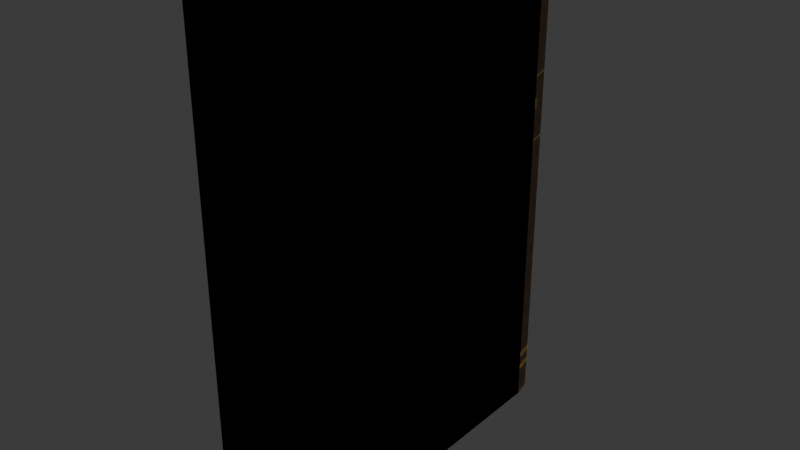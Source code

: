 # Source: study_books.blend  (saved by Blender 5.2.44; exported with 4.5.12 LTS)
import bpy
from mathutils import Matrix  # noqa: F401  (used for matrix-valued properties, if any)

bpy.ops.wm.read_factory_settings(use_empty=True)
scene = bpy.context.scene
scene.name = 'Scene'

# ---- collections
col_collection = bpy.data.collections.new('Collection'); scene.collection.children.link(col_collection)

# ---- images (referenced by path relative to the original .blend; pixels are not part of the script)
import os
ASSET_DIR = os.environ.get("B2B_ASSET_DIR", "")  # directory of the original .blend (textures are referenced by path, not embedded)
HERE = os.path.dirname(os.path.abspath(__file__))  # packed textures are extracted next to this script under _unpacked/

def load_image(name, relpath, width, height, colorspace="sRGB"):
    """Load a texture the original file referenced (path relative to the .blend, or extracted next to this script)."""
    p = next((c for c in (os.path.join(HERE, relpath), os.path.join(ASSET_DIR, relpath)) if relpath and os.path.exists(c)), "")
    if p:
        img = bpy.data.images.load(p, check_existing=True)
        img.name = name
    else:  # same state as the original file: an image datablock whose file is absent (Cycles renders it pink)
        img = bpy.data.images.new(name, width, height)
        img.source = "FILE"
        img.filepath = "//" + (relpath or name)
    img.colorspace_settings.name = colorspace
    return img
img_book_cloth_512 = load_image('Book cloth 512', '_unpacked/Book_cloth_512.1db08879.png', 512, 512, 'sRGB')

# ---- materials (node trees are filled in below, after node groups)
mat_book_cloth = bpy.data.materials.new('Book cloth')
mat_book_cloth.use_backface_culling = True
mat_book_pages_cream = bpy.data.materials.new('Book pages cream')
mat_book_pages_cream.use_backface_culling = True

# ---- material node trees
mat_book_cloth.use_nodes = True; mat_book_cloth.node_tree.nodes.clear()
_N = mat_book_cloth.node_tree.nodes; _L = mat_book_cloth.node_tree.links
n0 = _N.new('ShaderNodeBsdfPrincipled'); n0.name = 'Principled BSDF'; n0.location = (-200, 100)
n0.inputs[2].default_value = 0.85
n0.inputs[10].default_value = 0.005
n1 = _N.new('ShaderNodeOutputMaterial'); n1.name = 'Material Output'; n1.location = (200, 100)
n2 = _N.new('ShaderNodeTexImage'); n2.name = 'Image Texture'; n2.location = (-420, 260)
n2.image = img_book_cloth_512
_L.new(n0.outputs[0], n1.inputs[0])
_L.new(n2.outputs[0], n0.inputs[0])
n1.is_active_output = True
mat_book_pages_cream.use_nodes = True; mat_book_pages_cream.node_tree.nodes.clear()
_N = mat_book_pages_cream.node_tree.nodes; _L = mat_book_pages_cream.node_tree.links
n0 = _N.new('ShaderNodeBsdfPrincipled'); n0.name = 'Principled BSDF'; n0.location = (-200, 100)
n0.inputs[0].default_value = (0.8, 0.75, 0.62, 1.0)
n0.inputs[2].default_value = 0.95
n0.inputs[10].default_value = 0.005
n1 = _N.new('ShaderNodeOutputMaterial'); n1.name = 'Material Output'; n1.location = (200, 100)
_L.new(n0.outputs[0], n1.inputs[0])
n1.is_active_output = True

# ---- world
world_world = bpy.data.worlds.new('World'); scene.world = world_world
world_world.use_nodes = True; world_world.node_tree.nodes.clear()
_N = world_world.node_tree.nodes; _L = world_world.node_tree.links
n0 = _N.new('ShaderNodeOutputWorld'); n0.name = 'World Output'; n0.location = (200, 100)
n1 = _N.new('ShaderNodeBackground'); n1.name = 'Background'; n1.location = (-200, 100)
n1.inputs[0].default_value = (0.05088, 0.05088, 0.05088, 1.0)
_L.new(n1.outputs[0], n0.inputs[0])
n0.is_active_output = True
world_world.color = (0.05088, 0.05088, 0.05088)
world_world.sun_shadow_jitter_overblur = 0.0

# ---- meshes
me_book_0_mesh = bpy.data.meshes.new('Book_0_mesh')
me_book_0_mesh.from_pydata([(-0.0225, -0.08, 0.0), (-0.0185, -0.08, 0.0), (-0.0185, 0.08, 0.0), (-0.0225, 0.08, 0.0), (-0.0225, -0.08, 0.235), (-0.0185, -0.08, 0.235), (-0.0185, 0.08, 0.235), (-0.0225, 0.08, 0.235), (-0.0175, -0.077, 0.003), (0.0175, -0.077, 0.003), (0.0175, 0.079, 0.003), (-0.0175, 0.079, 0.003), (-0.0175, -0.077, 0.232), (0.0175, -0.077, 0.232), (0.0175, 0.079, 0.232), (-0.0175, 0.079, 0.232), (-0.0225, 0.08, 0.0), (-0.0225, 0.08, 0.235), (-0.02079, 0.08861, 0.0), (-0.02079, 0.08861, 0.235), (-0.01591, 0.09591, 0.0), (-0.01591, 0.09591, 0.235), (-0.00861, 0.1008, 0.0), (-0.00861, 0.1008, 0.235), (1.378e-18, 0.1025, 0.0), (1.378e-18, 0.1025, 0.235), (0.00861, 0.1008, 0.0), (0.00861, 0.1008, 0.235), (0.01591, 0.09591, 0.0), (0.01591, 0.09591, 0.235), (0.02079, 0.08861, 0.0), (0.02079, 0.08861, 0.235), (0.0225, 0.08, 0.0), (0.0225, 0.08, 0.235)], [], [(0, 3, 2, 1), (4, 5, 6, 7), (0, 1, 5, 4), (1, 2, 6, 5), (2, 3, 7, 6), (3, 0, 4, 7), (8, 11, 10, 9), (12, 13, 14, 15), (8, 9, 13, 12), (9, 10, 14, 13), (10, 11, 15, 14), (11, 8, 12, 15), (16, 17, 19, 18), (18, 19, 21, 20), (20, 21, 23, 22), (22, 23, 25, 24), (24, 25, 27, 26), (26, 27, 29, 28), (28, 29, 31, 30), (30, 31, 33, 32)])
me_book_0_mesh.polygons.foreach_set('material_index', [0, 0, 0, 1, 0, 0, 1, 1, 1, 1, 1, 1, 0, 0, 0, 0, 0, 0, 0, 0])
_uv = me_book_0_mesh.uv_layers.new(name='Float2')
_uv.uv.foreach_set('vector', [0.05119, 0.5, 0.05119, 0.5, 0.05119, 0.5, 0.05119, 0.5, 0.05119, 0.5, 0.05119, 0.5, 0.05119, 0.5, 0.05119, 0.5, 0.05119, 0.5, 0.05119, 0.5, 0.05119, 0.5, 0.05119, 0.5, 0.05119, 0.5, 0.05119, 0.5, 0.05119, 0.5, 0.05119, 0.5, 0.05119, 0.5, 0.05119, 0.5, 0.05119, 0.5, 0.05119, 0.5, 1.144e-09, 0.0, 0.1024, 0.0, 0.1024, 1.0, 1.144e-09, 1.0, 0.5, 0.5, 0.5, 0.5, 0.5, 0.5, 0.5, 0.5, 0.5, 0.5, 0.5, 0.5, 0.5, 0.5, 0.5, 0.5, 0.5, 0.5, 0.5, 0.5, 0.5, 0.5, 0.5, 0.5, 0.5, 0.5, 0.5, 0.5, 0.5, 0.5, 0.5, 0.5, 0.5, 0.5, 0.5, 0.5, 0.5, 0.5, 0.5, 0.5, 0.5, 0.5, 0.5, 0.5, 0.5, 0.5, 0.5, 0.5, 0.1928, 0.0, 0.1928, 1.0, 0.108, 1.0, 0.108, 0.0, 0.108, 0.0, 0.108, 1.0, 0.1137, 1.0, 0.1137, 0.0, 0.1137, 0.0, 0.1137, 1.0, 0.1193, 1.0, 0.1193, 0.0, 0.1193, 0.0, 0.1193, 1.0, 0.125, 1.0, 0.125, 0.0, 0.125, 0.0, 0.125, 1.0, 0.1307, 1.0, 0.1307, 0.0, 0.1307, 0.0, 0.1307, 1.0, 0.1363, 1.0, 0.1363, 0.0, 0.1363, 0.0, 0.1363, 1.0, 0.142, 1.0, 0.142, 0.0, 0.142, 0.0, 0.142, 1.0, 0.1476, 1.0, 0.1476, 0.0])
me_book_0_mesh.materials.append(mat_book_cloth)
me_book_0_mesh.materials.append(mat_book_pages_cream)
me_book_0_mesh.update()
me_frontcover_mesh = bpy.data.meshes.new('FrontCover_mesh')
me_frontcover_mesh.from_pydata([(-0.002, -0.16, 0.0), (0.002, -0.16, 0.0), (0.002, 0.0, 0.0), (-0.002, 0.0, 0.0), (-0.002, -0.16, 0.235), (0.002, -0.16, 0.235), (0.002, 0.0, 0.235), (-0.002, 0.0, 0.235)], [], [(0, 3, 2, 1), (4, 5, 6, 7), (0, 1, 5, 4), (1, 2, 6, 5), (2, 3, 7, 6), (3, 0, 4, 7)])
me_frontcover_mesh.polygons.foreach_set('material_index', [0, 0, 0, 0, 0, 1])
_uv = me_frontcover_mesh.uv_layers.new(name='Float2')
_uv.uv.foreach_set('vector', [0.1988, 0.5, 0.1988, 0.5, 0.1988, 0.5, 0.1988, 0.5, 0.1988, 0.5, 0.1988, 0.5, 0.1988, 0.5, 0.1988, 0.5, 0.1988, 0.5, 0.1988, 0.5, 0.1988, 0.5, 0.1988, 0.5, 0.25, 0.0, 0.1476, 0.0, 0.1476, 1.0, 0.25, 1.0, 0.1988, 0.5, 0.1988, 0.5, 0.1988, 0.5, 0.1988, 0.5, 0.1988, 0.5, 0.1988, 0.5, 0.1988, 0.5, 0.1988, 0.5])
me_frontcover_mesh.materials.append(mat_book_cloth)
me_frontcover_mesh.materials.append(mat_book_pages_cream)
me_frontcover_mesh.update()
me_book_1_mesh = bpy.data.meshes.new('Book_1_mesh')
me_book_1_mesh.from_pydata([(-0.0225, -0.08, 0.0), (-0.0185, -0.08, 0.0), (-0.0185, 0.08, 0.0), (-0.0225, 0.08, 0.0), (-0.0225, -0.08, 0.235), (-0.0185, -0.08, 0.235), (-0.0185, 0.08, 0.235), (-0.0225, 0.08, 0.235), (-0.0175, -0.077, 0.003), (0.0175, -0.077, 0.003), (0.0175, 0.079, 0.003), (-0.0175, 0.079, 0.003), (-0.0175, -0.077, 0.232), (0.0175, -0.077, 0.232), (0.0175, 0.079, 0.232), (-0.0175, 0.079, 0.232), (-0.0225, 0.08, 0.0), (-0.0225, 0.08, 0.235), (-0.02079, 0.08861, 0.0), (-0.02079, 0.08861, 0.235), (-0.01591, 0.09591, 0.0), (-0.01591, 0.09591, 0.235), (-0.00861, 0.1008, 0.0), (-0.00861, 0.1008, 0.235), (1.378e-18, 0.1025, 0.0), (1.378e-18, 0.1025, 0.235), (0.00861, 0.1008, 0.0), (0.00861, 0.1008, 0.235), (0.01591, 0.09591, 0.0), (0.01591, 0.09591, 0.235), (0.02079, 0.08861, 0.0), (0.02079, 0.08861, 0.235), (0.0225, 0.08, 0.0), (0.0225, 0.08, 0.235)], [], [(0, 3, 2, 1), (4, 5, 6, 7), (0, 1, 5, 4), (1, 2, 6, 5), (2, 3, 7, 6), (3, 0, 4, 7), (8, 11, 10, 9), (12, 13, 14, 15), (8, 9, 13, 12), (9, 10, 14, 13), (10, 11, 15, 14), (11, 8, 12, 15), (16, 17, 19, 18), (18, 19, 21, 20), (20, 21, 23, 22), (22, 23, 25, 24), (24, 25, 27, 26), (26, 27, 29, 28), (28, 29, 31, 30), (30, 31, 33, 32)])
me_book_1_mesh.polygons.foreach_set('material_index', [0, 0, 0, 1, 0, 0, 1, 1, 1, 1, 1, 1, 0, 0, 0, 0, 0, 0, 0, 0])
_uv = me_book_1_mesh.uv_layers.new(name='Float2')
_uv.uv.foreach_set('vector', [0.3012, 0.5, 0.3012, 0.5, 0.3012, 0.5, 0.3012, 0.5, 0.3012, 0.5, 0.3012, 0.5, 0.3012, 0.5, 0.3012, 0.5, 0.3012, 0.5, 0.3012, 0.5, 0.3012, 0.5, 0.3012, 0.5, 0.3012, 0.5, 0.3012, 0.5, 0.3012, 0.5, 0.3012, 0.5, 0.3012, 0.5, 0.3012, 0.5, 0.3012, 0.5, 0.3012, 0.5, 0.25, 0.0, 0.3524, 0.0, 0.3524, 1.0, 0.25, 1.0, 0.5, 0.5, 0.5, 0.5, 0.5, 0.5, 0.5, 0.5, 0.5, 0.5, 0.5, 0.5, 0.5, 0.5, 0.5, 0.5, 0.5, 0.5, 0.5, 0.5, 0.5, 0.5, 0.5, 0.5, 0.5, 0.5, 0.5, 0.5, 0.5, 0.5, 0.5, 0.5, 0.5, 0.5, 0.5, 0.5, 0.5, 0.5, 0.5, 0.5, 0.5, 0.5, 0.5, 0.5, 0.5, 0.5, 0.5, 0.5, 0.4428, 0.0, 0.4428, 1.0, 0.358, 1.0, 0.358, 0.0, 0.358, 0.0, 0.358, 1.0, 0.3637, 1.0, 0.3637, 0.0, 0.3637, 0.0, 0.3637, 1.0, 0.3693, 1.0, 0.3693, 0.0, 0.3693, 0.0, 0.3693, 1.0, 0.375, 1.0, 0.375, 0.0, 0.375, 0.0, 0.375, 1.0, 0.3807, 1.0, 0.3807, 0.0, 0.3807, 0.0, 0.3807, 1.0, 0.3863, 1.0, 0.3863, 0.0, 0.3863, 0.0, 0.3863, 1.0, 0.392, 1.0, 0.392, 0.0, 0.392, 0.0, 0.392, 1.0, 0.3976, 1.0, 0.3976, 0.0])
me_book_1_mesh.materials.append(mat_book_cloth)
me_book_1_mesh.materials.append(mat_book_pages_cream)
me_book_1_mesh.update()
me_frontcover_mesh_001 = bpy.data.meshes.new('FrontCover_mesh.001')
me_frontcover_mesh_001.from_pydata([(-0.002, -0.16, 0.0), (0.002, -0.16, 0.0), (0.002, 0.0, 0.0), (-0.002, 0.0, 0.0), (-0.002, -0.16, 0.235), (0.002, -0.16, 0.235), (0.002, 0.0, 0.235), (-0.002, 0.0, 0.235)], [], [(0, 3, 2, 1), (4, 5, 6, 7), (0, 1, 5, 4), (1, 2, 6, 5), (2, 3, 7, 6), (3, 0, 4, 7)])
me_frontcover_mesh_001.polygons.foreach_set('material_index', [0, 0, 0, 0, 0, 1])
_uv = me_frontcover_mesh_001.uv_layers.new(name='Float2')
_uv.uv.foreach_set('vector', [0.4488, 0.5, 0.4488, 0.5, 0.4488, 0.5, 0.4488, 0.5, 0.4488, 0.5, 0.4488, 0.5, 0.4488, 0.5, 0.4488, 0.5, 0.4488, 0.5, 0.4488, 0.5, 0.4488, 0.5, 0.4488, 0.5, 0.5, 0.0, 0.3976, 0.0, 0.3976, 1.0, 0.5, 1.0, 0.4488, 0.5, 0.4488, 0.5, 0.4488, 0.5, 0.4488, 0.5, 0.4488, 0.5, 0.4488, 0.5, 0.4488, 0.5, 0.4488, 0.5])
me_frontcover_mesh_001.materials.append(mat_book_cloth)
me_frontcover_mesh_001.materials.append(mat_book_pages_cream)
me_frontcover_mesh_001.update()
me_book_2_mesh = bpy.data.meshes.new('Book_2_mesh')
me_book_2_mesh.from_pydata([(-0.0225, -0.08, 0.0), (-0.0185, -0.08, 0.0), (-0.0185, 0.08, 0.0), (-0.0225, 0.08, 0.0), (-0.0225, -0.08, 0.235), (-0.0185, -0.08, 0.235), (-0.0185, 0.08, 0.235), (-0.0225, 0.08, 0.235), (-0.0175, -0.077, 0.003), (0.0175, -0.077, 0.003), (0.0175, 0.079, 0.003), (-0.0175, 0.079, 0.003), (-0.0175, -0.077, 0.232), (0.0175, -0.077, 0.232), (0.0175, 0.079, 0.232), (-0.0175, 0.079, 0.232), (-0.0225, 0.08, 0.0), (-0.0225, 0.08, 0.235), (-0.02079, 0.08861, 0.0), (-0.02079, 0.08861, 0.235), (-0.01591, 0.09591, 0.0), (-0.01591, 0.09591, 0.235), (-0.00861, 0.1008, 0.0), (-0.00861, 0.1008, 0.235), (1.378e-18, 0.1025, 0.0), (1.378e-18, 0.1025, 0.235), (0.00861, 0.1008, 0.0), (0.00861, 0.1008, 0.235), (0.01591, 0.09591, 0.0), (0.01591, 0.09591, 0.235), (0.02079, 0.08861, 0.0), (0.02079, 0.08861, 0.235), (0.0225, 0.08, 0.0), (0.0225, 0.08, 0.235)], [], [(0, 3, 2, 1), (4, 5, 6, 7), (0, 1, 5, 4), (1, 2, 6, 5), (2, 3, 7, 6), (3, 0, 4, 7), (8, 11, 10, 9), (12, 13, 14, 15), (8, 9, 13, 12), (9, 10, 14, 13), (10, 11, 15, 14), (11, 8, 12, 15), (16, 17, 19, 18), (18, 19, 21, 20), (20, 21, 23, 22), (22, 23, 25, 24), (24, 25, 27, 26), (26, 27, 29, 28), (28, 29, 31, 30), (30, 31, 33, 32)])
me_book_2_mesh.polygons.foreach_set('material_index', [0, 0, 0, 1, 0, 0, 1, 1, 1, 1, 1, 1, 0, 0, 0, 0, 0, 0, 0, 0])
_uv = me_book_2_mesh.uv_layers.new(name='Float2')
_uv.uv.foreach_set('vector', [0.5512, 0.5, 0.5512, 0.5, 0.5512, 0.5, 0.5512, 0.5, 0.5512, 0.5, 0.5512, 0.5, 0.5512, 0.5, 0.5512, 0.5, 0.5512, 0.5, 0.5512, 0.5, 0.5512, 0.5, 0.5512, 0.5, 0.5512, 0.5, 0.5512, 0.5, 0.5512, 0.5, 0.5512, 0.5, 0.5512, 0.5, 0.5512, 0.5, 0.5512, 0.5, 0.5512, 0.5, 0.5, 0.0, 0.6024, 0.0, 0.6024, 1.0, 0.5, 1.0, 0.5, 0.5, 0.5, 0.5, 0.5, 0.5, 0.5, 0.5, 0.5, 0.5, 0.5, 0.5, 0.5, 0.5, 0.5, 0.5, 0.5, 0.5, 0.5, 0.5, 0.5, 0.5, 0.5, 0.5, 0.5, 0.5, 0.5, 0.5, 0.5, 0.5, 0.5, 0.5, 0.5, 0.5, 0.5, 0.5, 0.5, 0.5, 0.5, 0.5, 0.5, 0.5, 0.5, 0.5, 0.5, 0.5, 0.5, 0.5, 0.6928, 0.0, 0.6928, 1.0, 0.608, 1.0, 0.608, 0.0, 0.608, 0.0, 0.608, 1.0, 0.6137, 1.0, 0.6137, 0.0, 0.6137, 0.0, 0.6137, 1.0, 0.6193, 1.0, 0.6193, 0.0, 0.6193, 0.0, 0.6193, 1.0, 0.625, 1.0, 0.625, 0.0, 0.625, 0.0, 0.625, 1.0, 0.6307, 1.0, 0.6307, 0.0, 0.6307, 0.0, 0.6307, 1.0, 0.6363, 1.0, 0.6363, 0.0, 0.6363, 0.0, 0.6363, 1.0, 0.642, 1.0, 0.642, 0.0, 0.642, 0.0, 0.642, 1.0, 0.6476, 1.0, 0.6476, 0.0])
me_book_2_mesh.materials.append(mat_book_cloth)
me_book_2_mesh.materials.append(mat_book_pages_cream)
me_book_2_mesh.update()
me_frontcover_mesh_002 = bpy.data.meshes.new('FrontCover_mesh.002')
me_frontcover_mesh_002.from_pydata([(-0.002, -0.16, 0.0), (0.002, -0.16, 0.0), (0.002, 0.0, 0.0), (-0.002, 0.0, 0.0), (-0.002, -0.16, 0.235), (0.002, -0.16, 0.235), (0.002, 0.0, 0.235), (-0.002, 0.0, 0.235)], [], [(0, 3, 2, 1), (4, 5, 6, 7), (0, 1, 5, 4), (1, 2, 6, 5), (2, 3, 7, 6), (3, 0, 4, 7)])
me_frontcover_mesh_002.polygons.foreach_set('material_index', [0, 0, 0, 0, 0, 1])
_uv = me_frontcover_mesh_002.uv_layers.new(name='Float2')
_uv.uv.foreach_set('vector', [0.6988, 0.5, 0.6988, 0.5, 0.6988, 0.5, 0.6988, 0.5, 0.6988, 0.5, 0.6988, 0.5, 0.6988, 0.5, 0.6988, 0.5, 0.6988, 0.5, 0.6988, 0.5, 0.6988, 0.5, 0.6988, 0.5, 0.75, 0.0, 0.6476, 0.0, 0.6476, 1.0, 0.75, 1.0, 0.6988, 0.5, 0.6988, 0.5, 0.6988, 0.5, 0.6988, 0.5, 0.6988, 0.5, 0.6988, 0.5, 0.6988, 0.5, 0.6988, 0.5])
me_frontcover_mesh_002.materials.append(mat_book_cloth)
me_frontcover_mesh_002.materials.append(mat_book_pages_cream)
me_frontcover_mesh_002.update()
me_book_3_mesh = bpy.data.meshes.new('Book_3_mesh')
me_book_3_mesh.from_pydata([(-0.0225, -0.08, 0.0), (-0.0185, -0.08, 0.0), (-0.0185, 0.08, 0.0), (-0.0225, 0.08, 0.0), (-0.0225, -0.08, 0.235), (-0.0185, -0.08, 0.235), (-0.0185, 0.08, 0.235), (-0.0225, 0.08, 0.235), (-0.0175, -0.077, 0.003), (0.0175, -0.077, 0.003), (0.0175, 0.079, 0.003), (-0.0175, 0.079, 0.003), (-0.0175, -0.077, 0.232), (0.0175, -0.077, 0.232), (0.0175, 0.079, 0.232), (-0.0175, 0.079, 0.232), (-0.0225, 0.08, 0.0), (-0.0225, 0.08, 0.235), (-0.02079, 0.08861, 0.0), (-0.02079, 0.08861, 0.235), (-0.01591, 0.09591, 0.0), (-0.01591, 0.09591, 0.235), (-0.00861, 0.1008, 0.0), (-0.00861, 0.1008, 0.235), (1.378e-18, 0.1025, 0.0), (1.378e-18, 0.1025, 0.235), (0.00861, 0.1008, 0.0), (0.00861, 0.1008, 0.235), (0.01591, 0.09591, 0.0), (0.01591, 0.09591, 0.235), (0.02079, 0.08861, 0.0), (0.02079, 0.08861, 0.235), (0.0225, 0.08, 0.0), (0.0225, 0.08, 0.235)], [], [(0, 3, 2, 1), (4, 5, 6, 7), (0, 1, 5, 4), (1, 2, 6, 5), (2, 3, 7, 6), (3, 0, 4, 7), (8, 11, 10, 9), (12, 13, 14, 15), (8, 9, 13, 12), (9, 10, 14, 13), (10, 11, 15, 14), (11, 8, 12, 15), (16, 17, 19, 18), (18, 19, 21, 20), (20, 21, 23, 22), (22, 23, 25, 24), (24, 25, 27, 26), (26, 27, 29, 28), (28, 29, 31, 30), (30, 31, 33, 32)])
me_book_3_mesh.polygons.foreach_set('material_index', [0, 0, 0, 1, 0, 0, 1, 1, 1, 1, 1, 1, 0, 0, 0, 0, 0, 0, 0, 0])
_uv = me_book_3_mesh.uv_layers.new(name='Float2')
_uv.uv.foreach_set('vector', [0.8012, 0.5, 0.8012, 0.5, 0.8012, 0.5, 0.8012, 0.5, 0.8012, 0.5, 0.8012, 0.5, 0.8012, 0.5, 0.8012, 0.5, 0.8012, 0.5, 0.8012, 0.5, 0.8012, 0.5, 0.8012, 0.5, 0.8012, 0.5, 0.8012, 0.5, 0.8012, 0.5, 0.8012, 0.5, 0.8012, 0.5, 0.8012, 0.5, 0.8012, 0.5, 0.8012, 0.5, 0.75, 0.0, 0.8524, 0.0, 0.8524, 1.0, 0.75, 1.0, 0.5, 0.5, 0.5, 0.5, 0.5, 0.5, 0.5, 0.5, 0.5, 0.5, 0.5, 0.5, 0.5, 0.5, 0.5, 0.5, 0.5, 0.5, 0.5, 0.5, 0.5, 0.5, 0.5, 0.5, 0.5, 0.5, 0.5, 0.5, 0.5, 0.5, 0.5, 0.5, 0.5, 0.5, 0.5, 0.5, 0.5, 0.5, 0.5, 0.5, 0.5, 0.5, 0.5, 0.5, 0.5, 0.5, 0.5, 0.5, 0.9428, 0.0, 0.9428, 1.0, 0.858, 1.0, 0.858, 0.0, 0.858, 0.0, 0.858, 1.0, 0.8637, 1.0, 0.8637, 0.0, 0.8637, 0.0, 0.8637, 1.0, 0.8693, 1.0, 0.8693, 0.0, 0.8693, 0.0, 0.8693, 1.0, 0.875, 1.0, 0.875, 0.0, 0.875, 0.0, 0.875, 1.0, 0.8807, 1.0, 0.8807, 0.0, 0.8807, 0.0, 0.8807, 1.0, 0.8863, 1.0, 0.8863, 0.0, 0.8863, 0.0, 0.8863, 1.0, 0.892, 1.0, 0.892, 0.0, 0.892, 0.0, 0.892, 1.0, 0.8976, 1.0, 0.8976, 0.0])
me_book_3_mesh.materials.append(mat_book_cloth)
me_book_3_mesh.materials.append(mat_book_pages_cream)
me_book_3_mesh.update()
me_frontcover_mesh_003 = bpy.data.meshes.new('FrontCover_mesh.003')
me_frontcover_mesh_003.from_pydata([(-0.002, -0.16, 0.0), (0.002, -0.16, 0.0), (0.002, 0.0, 0.0), (-0.002, 0.0, 0.0), (-0.002, -0.16, 0.235), (0.002, -0.16, 0.235), (0.002, 0.0, 0.235), (-0.002, 0.0, 0.235)], [], [(0, 3, 2, 1), (4, 5, 6, 7), (0, 1, 5, 4), (1, 2, 6, 5), (2, 3, 7, 6), (3, 0, 4, 7)])
me_frontcover_mesh_003.polygons.foreach_set('material_index', [0, 0, 0, 0, 0, 1])
_uv = me_frontcover_mesh_003.uv_layers.new(name='Float2')
_uv.uv.foreach_set('vector', [0.9488, 0.5, 0.9488, 0.5, 0.9488, 0.5, 0.9488, 0.5, 0.9488, 0.5, 0.9488, 0.5, 0.9488, 0.5, 0.9488, 0.5, 0.9488, 0.5, 0.9488, 0.5, 0.9488, 0.5, 0.9488, 0.5, 1.0, 0.0, 0.8976, 0.0, 0.8976, 1.0, 1.0, 1.0, 0.9488, 0.5, 0.9488, 0.5, 0.9488, 0.5, 0.9488, 0.5, 0.9488, 0.5, 0.9488, 0.5, 0.9488, 0.5, 0.9488, 0.5])
me_frontcover_mesh_003.materials.append(mat_book_cloth)
me_frontcover_mesh_003.materials.append(mat_book_pages_cream)
me_frontcover_mesh_003.update()

# ---- objects
ob_book_0 = bpy.data.objects.new('Book_0', me_book_0_mesh)
ob_frontcover = bpy.data.objects.new('FrontCover', me_frontcover_mesh)
ob_book_1 = bpy.data.objects.new('Book_1', me_book_1_mesh)
ob_frontcover_001 = bpy.data.objects.new('FrontCover.001', me_frontcover_mesh_001)
ob_book_2 = bpy.data.objects.new('Book_2', me_book_2_mesh)
ob_frontcover_002 = bpy.data.objects.new('FrontCover.002', me_frontcover_mesh_002)
ob_book_3 = bpy.data.objects.new('Book_3', me_book_3_mesh)
ob_frontcover_003 = bpy.data.objects.new('FrontCover.003', me_frontcover_mesh_003)

# ---- transforms, parenting, visibility, modifiers, constraints
ob_book_0.location = (0.0, 0.0, 0.0)
ob_frontcover.parent = ob_book_0
ob_frontcover.location = (0.0205, 0.08, 0.0)
ob_book_1.location = (0.0, 0.0, 0.0)
ob_frontcover_001.parent = ob_book_1
ob_frontcover_001.location = (0.0205, 0.08, 0.0)
ob_book_2.location = (0.0, 0.0, 0.0)
ob_frontcover_002.parent = ob_book_2
ob_frontcover_002.location = (0.0205, 0.08, 0.0)
ob_book_3.location = (0.0, 0.0, 0.0)
ob_frontcover_003.parent = ob_book_3
ob_frontcover_003.location = (0.0205, 0.08, 0.0)

# ---- collection membership
scene.collection.objects.link(ob_book_0)
scene.collection.objects.link(ob_frontcover)
scene.collection.objects.link(ob_book_1)
scene.collection.objects.link(ob_frontcover_001)
scene.collection.objects.link(ob_book_2)
scene.collection.objects.link(ob_frontcover_002)
scene.collection.objects.link(ob_book_3)
scene.collection.objects.link(ob_frontcover_003)

# ---- scene / render settings (as saved in the file)
scene.frame_start = 1; scene.frame_end = 140; scene.frame_set(1)
scene.render.engine = 'BLENDER_EEVEE_NEXT'
scene.render.bake_bias = 0.0
scene.render.bake_samples = 0
scene.render.compositor_device = 'GPU'
scene.eevee.use_volume_custom_range = False
scene.eevee.fast_gi_thickness_near = 0.1
scene.eevee.fast_gi_thickness_far = 0.0
scene.eevee.ray_tracing_options.screen_trace_thickness = 0.1
bpy.context.view_layer.update()

# ---- added for rendering (the .blend has no active camera and no usable light): camera, sun
cam_auto = bpy.data.cameras.new('AutoCamera')
cam_auto.lens = 50.0
cam_auto.sensor_width = 36.0
cam_auto.clip_end = 1000.0
ob_auto_camera = bpy.data.objects.new('AutoCamera', cam_auto)
scene.collection.objects.link(ob_auto_camera)
ob_auto_camera.location = (0.278424, -0.322859, 0.340239)
ob_auto_camera.rotation_euler = (1.09748, -7.21219e-08, 0.694738)
scene.camera = ob_auto_camera
light_auto_sun = bpy.data.lights.new('AutoSun', 'SUN')
light_auto_sun.energy = 3.0
light_auto_sun.angle = 0.0523599
ob_auto_sun = bpy.data.objects.new('AutoSun', light_auto_sun)
scene.collection.objects.link(ob_auto_sun)
ob_auto_sun.rotation_euler = (0.872665, 0.174533, 0.523599)
bpy.context.view_layer.update()
